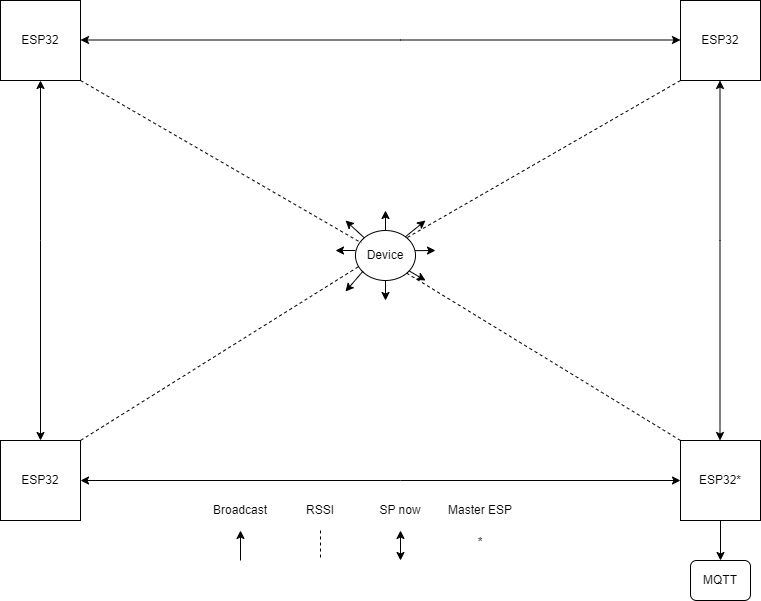

The diagram above was exported from draw.io. Its source (the exported page's mxGraphModel, read from the mxfile embedded in the PNG):
<mxGraphModel dx="1045" dy="506" grid="1" gridSize="10" guides="1" tooltips="1" connect="1" arrows="1" fold="1" page="1" pageScale="1" pageWidth="850" pageHeight="1100" background="#ffffff" math="0" shadow="0">
  <root>
    <mxCell id="0" />
    <mxCell id="1" parent="0" />
    <mxCell id="2VwuQt8Ui74voFotiR41-1" value="ESP32" style="whiteSpace=wrap;html=1;aspect=fixed;" parent="1" vertex="1">
      <mxGeometry x="40" y="40" width="80" height="80" as="geometry" />
    </mxCell>
    <mxCell id="2VwuQt8Ui74voFotiR41-2" value="ESP32" style="whiteSpace=wrap;html=1;aspect=fixed;" parent="1" vertex="1">
      <mxGeometry x="720" y="40" width="80" height="80" as="geometry" />
    </mxCell>
    <mxCell id="2VwuQt8Ui74voFotiR41-3" value="ESP32" style="whiteSpace=wrap;html=1;aspect=fixed;" parent="1" vertex="1">
      <mxGeometry x="40" y="480" width="80" height="80" as="geometry" />
    </mxCell>
    <mxCell id="2VwuQt8Ui74voFotiR41-4" value="ESP32*" style="whiteSpace=wrap;html=1;aspect=fixed;" parent="1" vertex="1">
      <mxGeometry x="720" y="480" width="80" height="80" as="geometry" />
    </mxCell>
    <mxCell id="2VwuQt8Ui74voFotiR41-5" value="" style="endArrow=classic;startArrow=classic;html=1;rounded=0;entryX=0.5;entryY=1;entryDx=0;entryDy=0;exitX=0.5;exitY=0;exitDx=0;exitDy=0;" parent="1" source="2VwuQt8Ui74voFotiR41-3" target="2VwuQt8Ui74voFotiR41-1" edge="1">
      <mxGeometry width="50" height="50" relative="1" as="geometry">
        <mxPoint x="400" y="330" as="sourcePoint" />
        <mxPoint x="450" y="280" as="targetPoint" />
        <Array as="points">
          <mxPoint x="80" y="280" />
        </Array>
      </mxGeometry>
    </mxCell>
    <mxCell id="2VwuQt8Ui74voFotiR41-6" value="" style="endArrow=classic;startArrow=classic;html=1;rounded=0;entryX=1;entryY=0.5;entryDx=0;entryDy=0;exitX=0;exitY=0.5;exitDx=0;exitDy=0;" parent="1" source="2VwuQt8Ui74voFotiR41-4" target="2VwuQt8Ui74voFotiR41-3" edge="1">
      <mxGeometry width="50" height="50" relative="1" as="geometry">
        <mxPoint x="180" y="710" as="sourcePoint" />
        <mxPoint x="180" y="350" as="targetPoint" />
        <Array as="points">
          <mxPoint x="440" y="520" />
        </Array>
      </mxGeometry>
    </mxCell>
    <mxCell id="2VwuQt8Ui74voFotiR41-7" value="" style="endArrow=classic;startArrow=classic;html=1;rounded=0;entryX=1;entryY=0.5;entryDx=0;entryDy=0;exitX=0;exitY=0.5;exitDx=0;exitDy=0;" parent="1" edge="1">
      <mxGeometry width="50" height="50" relative="1" as="geometry">
        <mxPoint x="720" y="79.5" as="sourcePoint" />
        <mxPoint x="120" y="79.5" as="targetPoint" />
        <Array as="points">
          <mxPoint x="440" y="79.5" />
        </Array>
      </mxGeometry>
    </mxCell>
    <mxCell id="2VwuQt8Ui74voFotiR41-8" value="" style="endArrow=classic;startArrow=classic;html=1;rounded=0;entryX=0.5;entryY=1;entryDx=0;entryDy=0;exitX=0.5;exitY=0;exitDx=0;exitDy=0;" parent="1" edge="1">
      <mxGeometry width="50" height="50" relative="1" as="geometry">
        <mxPoint x="759.5" y="480" as="sourcePoint" />
        <mxPoint x="759.5" y="120" as="targetPoint" />
        <Array as="points">
          <mxPoint x="759.5" y="280" />
        </Array>
      </mxGeometry>
    </mxCell>
    <mxCell id="2VwuQt8Ui74voFotiR41-9" value="Device" style="ellipse;whiteSpace=wrap;html=1;" parent="1" vertex="1">
      <mxGeometry x="395" y="270" width="60" height="50" as="geometry" />
    </mxCell>
    <mxCell id="2VwuQt8Ui74voFotiR41-10" value="" style="endArrow=classic;html=1;rounded=0;exitX=0.5;exitY=0;exitDx=0;exitDy=0;" parent="1" source="2VwuQt8Ui74voFotiR41-9" edge="1">
      <mxGeometry width="50" height="50" relative="1" as="geometry">
        <mxPoint x="365" y="340" as="sourcePoint" />
        <mxPoint x="425" y="250" as="targetPoint" />
      </mxGeometry>
    </mxCell>
    <mxCell id="2VwuQt8Ui74voFotiR41-12" value="" style="endArrow=classic;html=1;rounded=0;exitX=0.83;exitY=0.127;exitDx=0;exitDy=0;exitPerimeter=0;" parent="1" source="2VwuQt8Ui74voFotiR41-9" edge="1">
      <mxGeometry width="50" height="50" relative="1" as="geometry">
        <mxPoint x="445" y="280" as="sourcePoint" />
        <mxPoint x="465" y="260" as="targetPoint" />
      </mxGeometry>
    </mxCell>
    <mxCell id="2VwuQt8Ui74voFotiR41-13" value="" style="endArrow=classic;html=1;rounded=0;exitX=0.5;exitY=1;exitDx=0;exitDy=0;" parent="1" source="2VwuQt8Ui74voFotiR41-9" edge="1">
      <mxGeometry width="50" height="50" relative="1" as="geometry">
        <mxPoint x="435" y="300" as="sourcePoint" />
        <mxPoint x="425" y="340" as="targetPoint" />
      </mxGeometry>
    </mxCell>
    <mxCell id="2VwuQt8Ui74voFotiR41-15" value="" style="endArrow=classic;html=1;rounded=0;exitX=0.897;exitY=0.81;exitDx=0;exitDy=0;exitPerimeter=0;" parent="1" source="2VwuQt8Ui74voFotiR41-9" edge="1">
      <mxGeometry width="50" height="50" relative="1" as="geometry">
        <mxPoint x="455" y="320" as="sourcePoint" />
        <mxPoint x="465" y="320" as="targetPoint" />
      </mxGeometry>
    </mxCell>
    <mxCell id="2VwuQt8Ui74voFotiR41-16" value="" style="endArrow=classic;html=1;rounded=0;exitX=0.994;exitY=0.403;exitDx=0;exitDy=0;exitPerimeter=0;" parent="1" source="2VwuQt8Ui74voFotiR41-9" edge="1">
      <mxGeometry width="50" height="50" relative="1" as="geometry">
        <mxPoint x="465" y="300" as="sourcePoint" />
        <mxPoint x="475" y="290" as="targetPoint" />
      </mxGeometry>
    </mxCell>
    <mxCell id="2VwuQt8Ui74voFotiR41-18" value="" style="endArrow=classic;html=1;rounded=0;exitX=0.125;exitY=0.814;exitDx=0;exitDy=0;exitPerimeter=0;" parent="1" source="2VwuQt8Ui74voFotiR41-9" edge="1">
      <mxGeometry width="50" height="50" relative="1" as="geometry">
        <mxPoint x="395" y="310" as="sourcePoint" />
        <mxPoint x="385" y="331" as="targetPoint" />
      </mxGeometry>
    </mxCell>
    <mxCell id="2VwuQt8Ui74voFotiR41-19" value="" style="endArrow=classic;html=1;rounded=0;exitX=0.125;exitY=0.814;exitDx=0;exitDy=0;exitPerimeter=0;" parent="1" edge="1">
      <mxGeometry width="50" height="50" relative="1" as="geometry">
        <mxPoint x="395" y="290" as="sourcePoint" />
        <mxPoint x="375" y="290" as="targetPoint" />
      </mxGeometry>
    </mxCell>
    <mxCell id="2VwuQt8Ui74voFotiR41-20" value="" style="endArrow=classic;html=1;rounded=0;exitX=0;exitY=0;exitDx=0;exitDy=0;" parent="1" source="2VwuQt8Ui74voFotiR41-9" edge="1">
      <mxGeometry width="50" height="50" relative="1" as="geometry">
        <mxPoint x="403" y="260" as="sourcePoint" />
        <mxPoint x="385" y="260" as="targetPoint" />
      </mxGeometry>
    </mxCell>
    <mxCell id="2VwuQt8Ui74voFotiR41-40" value="" style="endArrow=classic;html=1;rounded=0;exitX=0.5;exitY=1;exitDx=0;exitDy=0;" parent="1" source="2VwuQt8Ui74voFotiR41-4" edge="1">
      <mxGeometry width="50" height="50" relative="1" as="geometry">
        <mxPoint x="800" y="560" as="sourcePoint" />
        <mxPoint x="760" y="600" as="targetPoint" />
      </mxGeometry>
    </mxCell>
    <mxCell id="2VwuQt8Ui74voFotiR41-41" value="MQTT" style="rounded=1;whiteSpace=wrap;html=1;" parent="1" vertex="1">
      <mxGeometry x="730" y="600" width="60" height="40" as="geometry" />
    </mxCell>
    <mxCell id="2VwuQt8Ui74voFotiR41-43" value="" style="endArrow=none;dashed=1;html=1;rounded=0;exitX=0;exitY=0;exitDx=0;exitDy=0;entryX=1;entryY=1;entryDx=0;entryDy=0;" parent="1" source="2VwuQt8Ui74voFotiR41-4" target="2VwuQt8Ui74voFotiR41-9" edge="1">
      <mxGeometry width="50" height="50" relative="1" as="geometry">
        <mxPoint x="250" y="540" as="sourcePoint" />
        <mxPoint x="370" y="450" as="targetPoint" />
      </mxGeometry>
    </mxCell>
    <mxCell id="2VwuQt8Ui74voFotiR41-45" value="" style="endArrow=none;dashed=1;html=1;rounded=0;exitX=0;exitY=1;exitDx=0;exitDy=0;entryX=1;entryY=0;entryDx=0;entryDy=0;" parent="1" source="2VwuQt8Ui74voFotiR41-2" target="2VwuQt8Ui74voFotiR41-9" edge="1">
      <mxGeometry width="50" height="50" relative="1" as="geometry">
        <mxPoint x="550" y="560" as="sourcePoint" />
        <mxPoint x="670" y="470" as="targetPoint" />
      </mxGeometry>
    </mxCell>
    <mxCell id="2VwuQt8Ui74voFotiR41-49" value="" style="endArrow=none;dashed=1;html=1;rounded=0;exitX=1;exitY=1;exitDx=0;exitDy=0;entryX=0.098;entryY=0.248;entryDx=0;entryDy=0;entryPerimeter=0;" parent="1" source="2VwuQt8Ui74voFotiR41-1" target="2VwuQt8Ui74voFotiR41-9" edge="1">
      <mxGeometry width="50" height="50" relative="1" as="geometry">
        <mxPoint x="759" y="320" as="sourcePoint" />
        <mxPoint x="540" y="487" as="targetPoint" />
      </mxGeometry>
    </mxCell>
    <mxCell id="2VwuQt8Ui74voFotiR41-50" value="" style="endArrow=none;dashed=1;html=1;rounded=0;exitX=0.043;exitY=0.728;exitDx=0;exitDy=0;entryX=1;entryY=0;entryDx=0;entryDy=0;exitPerimeter=0;" parent="1" source="2VwuQt8Ui74voFotiR41-9" target="2VwuQt8Ui74voFotiR41-3" edge="1">
      <mxGeometry width="50" height="50" relative="1" as="geometry">
        <mxPoint x="370" y="350" as="sourcePoint" />
        <mxPoint x="706" y="522" as="targetPoint" />
      </mxGeometry>
    </mxCell>
    <mxCell id="2VwuQt8Ui74voFotiR41-51" value="" style="endArrow=classic;html=1;rounded=0;" parent="1" edge="1">
      <mxGeometry width="50" height="50" relative="1" as="geometry">
        <mxPoint x="280" y="600" as="sourcePoint" />
        <mxPoint x="280" y="570" as="targetPoint" />
      </mxGeometry>
    </mxCell>
    <mxCell id="2VwuQt8Ui74voFotiR41-52" value="Broadcast" style="text;html=1;align=center;verticalAlign=middle;whiteSpace=wrap;rounded=0;" parent="1" vertex="1">
      <mxGeometry x="250" y="535" width="60" height="30" as="geometry" />
    </mxCell>
    <mxCell id="2VwuQt8Ui74voFotiR41-53" value="" style="endArrow=none;dashed=1;html=1;rounded=0;" parent="1" edge="1">
      <mxGeometry width="50" height="50" relative="1" as="geometry">
        <mxPoint x="360" y="570" as="sourcePoint" />
        <mxPoint x="360" y="600" as="targetPoint" />
      </mxGeometry>
    </mxCell>
    <mxCell id="2VwuQt8Ui74voFotiR41-54" value="RSSI" style="text;html=1;align=center;verticalAlign=middle;whiteSpace=wrap;rounded=0;" parent="1" vertex="1">
      <mxGeometry x="330" y="535" width="60" height="30" as="geometry" />
    </mxCell>
    <mxCell id="2VwuQt8Ui74voFotiR41-55" value="" style="endArrow=classic;startArrow=classic;html=1;rounded=0;" parent="1" edge="1">
      <mxGeometry width="50" height="50" relative="1" as="geometry">
        <mxPoint x="440" y="600" as="sourcePoint" />
        <mxPoint x="440" y="570" as="targetPoint" />
        <Array as="points" />
      </mxGeometry>
    </mxCell>
    <mxCell id="2VwuQt8Ui74voFotiR41-56" value="SP now" style="text;html=1;align=center;verticalAlign=middle;whiteSpace=wrap;rounded=0;" parent="1" vertex="1">
      <mxGeometry x="410" y="535" width="60" height="30" as="geometry" />
    </mxCell>
    <mxCell id="2VwuQt8Ui74voFotiR41-57" value="Master ESP" style="text;html=1;align=center;verticalAlign=middle;whiteSpace=wrap;rounded=0;" parent="1" vertex="1">
      <mxGeometry x="485" y="535" width="70" height="30" as="geometry" />
    </mxCell>
    <mxCell id="2VwuQt8Ui74voFotiR41-58" value="*" style="text;html=1;align=center;verticalAlign=middle;whiteSpace=wrap;rounded=0;" parent="1" vertex="1">
      <mxGeometry x="515" y="577" width="10" height="10" as="geometry" />
    </mxCell>
  </root>
</mxGraphModel>